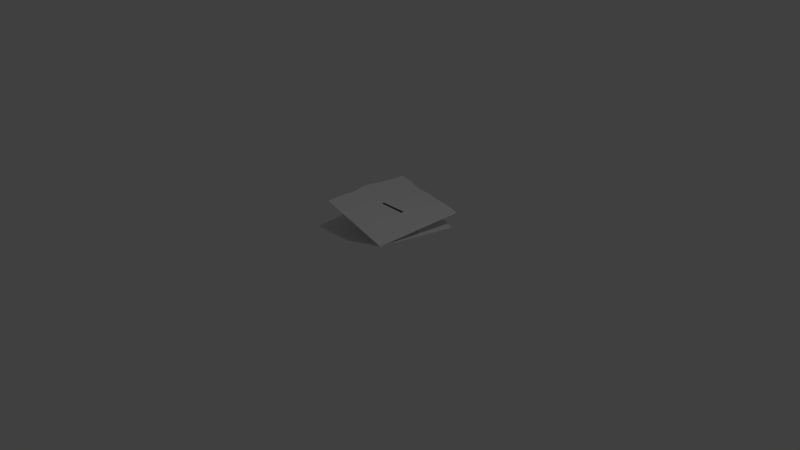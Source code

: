 # Source: map_item.blend  (saved by Blender 2.76.0; exported with 4.5.12 LTS)
import bpy
from mathutils import Matrix  # noqa: F401  (used for matrix-valued properties, if any)

bpy.ops.wm.read_factory_settings(use_empty=True)
scene = bpy.context.scene
scene.name = 'Scene'

# ---- collections
col_collection_1 = bpy.data.collections.new('Collection 1'); scene.collection.children.link(col_collection_1)

# ---- materials (node trees are filled in below, after node groups)
mat_material = bpy.data.materials.new('Material')
mat_material.alpha_threshold = 0.0
mat_material.use_transparent_shadow = False
mat_material.roughness = 0.5
mat_material.line_color = (0.0, 0.0, 0.0, 1.0)

# ---- material node trees

# ---- world
world_world = bpy.data.worlds.new('World'); scene.world = world_world
world_world.color = (0.05088, 0.05088, 0.05088)
world_world.use_sun_shadow = False
world_world.sun_shadow_jitter_overblur = 0.0
world_world.cycles.sampling_method = 'MANUAL'
world_world.cycles.sample_map_resolution = 256

# ---- cameras
cam_camera = bpy.data.cameras.new('Camera')
cam_camera.clip_end = 100.0
cam_camera.lens = 35.0
cam_camera.sensor_width = 32.0
cam_camera.sensor_height = 18.0
cam_camera.ortho_scale = 7.314
cam_camera.dof.focus_distance = 0.0
cam_camera.dof.aperture_fstop = 128.0

# ---- lights
light_lamp = bpy.data.lights.new('Lamp', 'POINT')
light_lamp.transmission_factor = 0.0
light_lamp.cutoff_distance = 30.0
light_lamp.energy = 100.0
light_lamp.shadow_buffer_clip_start = 1.001
light_lamp.shadow_soft_size = 0.1
light_lamp.shadow_maximum_resolution = 0.006
light_lamp.use_absolute_resolution = True
light_lamp.cycles.use_multiple_importance_sampling = False

# ---- meshes
me_cube = bpy.data.meshes.new('Cube')
me_cube.from_pydata([(-1.133, -0.0004632, 0.001619), (0.03741, 1.405, -0.1007), (-0.9072, 0.01643, 0.4497), (0.1113, 1.428, 0.1444), (-0.953, 1.428, 0.3751), (-1.086, 1.411, 0.0863), (-0.9775, 1.42, 0.294), (-1.086, 1.403, 0.171), (0.1108, 0.01643, 0.1428), (0.1113, 0.4873, 0.1444), (0.1113, 0.9577, 0.1444), (-1.086, 0.9408, 0.05753), (-1.086, 0.4704, 0.02877), (-0.9364, 0.4873, 0.4302), (-0.9642, 0.9577, 0.4085), (-0.5821, 0.01643, 0.3517), (-0.2357, 0.01643, 0.2473), (-0.5983, 1.39, 0.2982), (-0.2435, 1.428, 0.2213), (-0.3029, 1.448, 0.02421), (-0.6392, 1.415, 0.1624), (-0.5523, 0.6564, 0.3175), (-0.2682, 0.7495, 0.2413), (-0.5628, 0.697, 0.3153), (-0.2754, 0.7869, 0.2475), (-0.06242, 0.01643, 0.195), (-0.5428, -0.0004632, 0.001619), (0.07411, 0.7105, 0.02107), (0.1113, 1.193, 0.1444), (-1.086, 0.2352, 0.01438), (-0.5428, 1.425, 0.2189), (-0.9823, 0.7182, 0.3839), (-0.0661, 1.449, 0.1828), (-0.5428, 1.339, 0.04315), (-0.9489, 1.193, 0.3889), (-0.8101, 1.451, 0.2223), (-1.062, 0.7014, 0.08632), (0.1113, 0.2521, 0.1444), (0.1113, 0.7225, 0.1444), (-1.086, 1.176, 0.07192), (-1.043, 0.7056, 0.04315), (-0.9323, 0.2521, 0.4439), (-0.9875, 0.7225, 0.4305), (-0.5428, 0.4704, 0.01438), (-0.5428, 0.9408, 0.02877), (-0.07844, 0.6184, 0.1928), (-0.08204, 0.8723, 0.1959), (-0.7553, 0.01643, 0.4039), (-0.4089, 0.01643, 0.2995), (-0.7756, 1.428, 0.3366), (-0.4209, 1.428, 0.2597), (-0.1317, 1.407, -0.03488), (-0.472, 1.45, 0.09002), (-0.7443, 0.5719, 0.3738), (-0.4102, 0.703, 0.2794), (-0.7537, 0.8273, 0.359), (-0.4191, 0.742, 0.2814), (-0.2718, 0.7682, 0.2444), (-0.5575, 0.6767, 0.3164), (-0.2517, 0.3832, 0.245), (-0.567, 0.3367, 0.3354), (-0.2683, 0.7131, 0.1391), (-0.6106, 0.7156, 0.2571), (-0.2594, 1.108, 0.2344), (-0.5805, 1.063, 0.3067), (-0.42, 1.085, 0.2705), (-0.07407, 1.15, 0.1894), (-0.4395, 0.7144, 0.1981), (-0.09708, 0.7118, 0.08007), (-0.4093, 0.3599, 0.2902), (-0.0702, 0.3176, 0.1947), (-0.08024, 0.7454, 0.1944), (-0.749, 0.6996, 0.3664), (-0.7496, 0.2944, 0.3897), (-0.5428, 0.7056, 0.02158), (-0.5428, 0.2352, 0.007192), (-0.7818, 0.7169, 0.3161), (-0.5428, 1.176, 0.03596), (-0.5428, 0.6975, 0.1075), (-0.7647, 1.128, 0.3478)], [], [(79, 49, 4, 34), (78, 26, 8, 27), (77, 28, 3, 33), (76, 47, 2, 31), (75, 43, 9, 37), (74, 44, 10, 38), (73, 53, 13, 41), (72, 55, 14, 42), (71, 46, 24, 57), (70, 45, 22, 59), (69, 54, 21, 60), (68, 25, 16, 61), (67, 62, 15, 48), (66, 32, 18, 63), (65, 50, 17, 64), (63, 18, 50, 65), (24, 63, 65, 56), (56, 65, 64, 23), (28, 3, 32, 66), (10, 28, 66, 46), (46, 66, 63, 24), (61, 67, 48, 16), (19, 52, 67, 61), (52, 20, 62, 67), (27, 68, 25, 8), (1, 51, 68, 27), (51, 19, 61, 68), (59, 22, 54, 69), (16, 59, 69, 48), (48, 69, 60, 15), (37, 9, 45, 70), (8, 37, 70, 25), (25, 70, 59, 16), (38, 10, 46, 71), (9, 38, 71, 45), (45, 71, 57, 22), (58, 23, 55, 72), (21, 58, 72, 53), (53, 72, 42, 13), (60, 21, 53, 73), (15, 60, 73, 47), (47, 73, 41, 2), (40, 11, 44, 74), (12, 40, 74, 43), (43, 74, 38, 9), (29, 12, 43, 75), (0, 29, 75, 26), (26, 75, 37, 8), (62, 76, 47, 15), (20, 35, 76, 62), (35, 6, 31, 76), (39, 77, 33, 5), (11, 39, 77, 44), (44, 77, 28, 10), (36, 0, 26, 78), (7, 36, 78, 30), (30, 78, 27, 1), (64, 17, 49, 79), (23, 64, 79, 55), (55, 79, 34, 14)])
_uv = me_cube.uv_layers.new(name='UVMap')
_uv.uv.foreach_set('vector', [0.8928, 0.892, 0.8944, 0.9963, 0.9746, 0.9972, 0.9758, 0.9155, 0.2656, 0.2552, 0.2614, 0.4999, 0.5016, 0.5023, 0.5057, 0.2575, 0.2549, 0.9081, 0.4948, 0.9103, 0.4935, 0.9919, 0.254, 0.9647, 0.9063, 0.2617, 0.902, 0.5063, 0.9722, 0.507, 1.0, 0.2626, 0.2601, 0.5815, 0.2588, 0.6632, 0.4989, 0.6655, 0.5003, 0.5839, 0.2575, 0.7448, 0.2562, 0.8265, 0.4962, 0.8287, 0.4976, 0.7471, 0.8962, 0.6026, 0.8905, 0.6989, 0.9796, 0.6705, 0.9808, 0.5888, 0.8909, 0.7433, 0.8912, 0.7877, 0.9861, 0.8339, 1.0, 0.7524, 0.585, 0.756, 0.5852, 0.8, 0.6743, 0.7713, 0.6725, 0.7648, 0.5832, 0.6075, 0.5848, 0.7119, 0.6707, 0.7583, 0.6662, 0.6311, 0.7389, 0.6238, 0.736, 0.7429, 0.8014, 0.7274, 0.8117, 0.6164, 0.5858, 0.2583, 0.5817, 0.5031, 0.6618, 0.5039, 0.6659, 0.2592, 0.7461, 0.26, 0.8262, 0.2608, 0.8219, 0.5055, 0.7418, 0.5047, 0.5795, 0.8964, 0.5736, 1.0, 0.6539, 0.9937, 0.6641, 0.8825, 0.7369, 0.8755, 0.734, 0.9946, 0.8144, 0.9823, 0.8098, 0.8685, 0.6641, 0.8825, 0.6539, 0.9937, 0.734, 0.9946, 0.7369, 0.8755, 0.6743, 0.7713, 0.6641, 0.8825, 0.7369, 0.8755, 0.7398, 0.7564, 0.7398, 0.7564, 0.7369, 0.8755, 0.8098, 0.8685, 0.8054, 0.7415, 0.4948, 0.9103, 0.4935, 0.9919, 0.5736, 1.0, 0.5795, 0.8964, 0.4962, 0.8287, 0.4948, 0.9103, 0.5795, 0.8964, 0.5852, 0.8, 0.5852, 0.8, 0.5795, 0.8964, 0.6641, 0.8825, 0.6743, 0.7713, 0.6659, 0.2592, 0.7461, 0.26, 0.7418, 0.5047, 0.6618, 0.5039, 0.6703, 0.0009798, 0.7505, 0.001922, 0.7461, 0.26, 0.6659, 0.2592, 0.7505, 0.001922, 0.8305, 0.01615, 0.8262, 0.2608, 0.7461, 0.26, 0.5057, 0.2575, 0.5858, 0.2583, 0.5817, 0.5031, 0.5016, 0.5023, 0.5097, 0.01266, 0.5899, 0.01353, 0.5858, 0.2583, 0.5057, 0.2575, 0.5899, 0.01353, 0.6703, 0.0009798, 0.6659, 0.2592, 0.5858, 0.2583, 0.6662, 0.6311, 0.6707, 0.7583, 0.736, 0.7429, 0.7389, 0.6238, 0.6618, 0.5039, 0.6662, 0.6311, 0.7389, 0.6238, 0.7418, 0.5047, 0.7418, 0.5047, 0.7389, 0.6238, 0.8117, 0.6164, 0.8219, 0.5055, 0.5003, 0.5839, 0.4989, 0.6655, 0.5848, 0.7119, 0.5832, 0.6075, 0.5016, 0.5023, 0.5003, 0.5839, 0.5832, 0.6075, 0.5817, 0.5031, 0.5817, 0.5031, 0.5832, 0.6075, 0.6662, 0.6311, 0.6618, 0.5039, 0.4976, 0.7471, 0.4962, 0.8287, 0.5852, 0.8, 0.585, 0.756, 0.4989, 0.6655, 0.4976, 0.7471, 0.585, 0.756, 0.5848, 0.7119, 0.5848, 0.7119, 0.585, 0.756, 0.6725, 0.7648, 0.6707, 0.7583, 0.8034, 0.7345, 0.8054, 0.7415, 0.8912, 0.7877, 0.8909, 0.7433, 0.8014, 0.7274, 0.8034, 0.7345, 0.8909, 0.7433, 0.8905, 0.6989, 0.8905, 0.6989, 0.8909, 0.7433, 1.0, 0.7524, 0.9796, 0.6705, 0.8117, 0.6164, 0.8014, 0.7274, 0.8905, 0.6989, 0.8962, 0.6026, 0.8219, 0.5055, 0.8117, 0.6164, 0.8962, 0.6026, 0.902, 0.5063, 0.902, 0.5063, 0.8962, 0.6026, 0.9808, 0.5888, 0.9722, 0.507, 0.03642, 0.7427, 0.01622, 0.8242, 0.2562, 0.8265, 0.2575, 0.7448, 0.0187, 0.6609, 0.03642, 0.7427, 0.2575, 0.7448, 0.2588, 0.6632, 0.2588, 0.6632, 0.2575, 0.7448, 0.4976, 0.7471, 0.4989, 0.6655, 0.01994, 0.5792, 0.0187, 0.6609, 0.2588, 0.6632, 0.2601, 0.5815, 0.0, 0.4973, 0.01994, 0.5792, 0.2601, 0.5815, 0.2614, 0.4999, 0.2614, 0.4999, 0.2601, 0.5815, 0.5003, 0.5839, 0.5016, 0.5023, 0.8262, 0.2608, 0.9063, 0.2617, 0.902, 0.5063, 0.8219, 0.5055, 0.8305, 0.01615, 0.9109, 0.005104, 0.9063, 0.2617, 0.8262, 0.2608, 0.9109, 0.005104, 0.9909, 0.0179, 1.0, 0.2626, 0.9063, 0.2617, 0.01498, 0.9059, 0.2549, 0.9081, 0.254, 0.9647, 0.01373, 0.9876, 0.01622, 0.8242, 0.01498, 0.9059, 0.2549, 0.9081, 0.2562, 0.8265, 0.2562, 0.8265, 0.2549, 0.9081, 0.4948, 0.9103, 0.4962, 0.8287, 0.03623, 0.253, 0.0, 0.4973, 0.2614, 0.4999, 0.2656, 0.2552, 0.02999, 0.008293, 0.03623, 0.253, 0.2656, 0.2552, 0.27, 0.0, 0.27, 0.0, 0.2656, 0.2552, 0.5057, 0.2575, 0.5097, 0.01266, 0.8098, 0.8685, 0.8144, 0.9823, 0.8944, 0.9963, 0.8928, 0.892, 0.8054, 0.7415, 0.8098, 0.8685, 0.8928, 0.892, 0.8912, 0.7877, 0.8912, 0.7877, 0.8928, 0.892, 0.9758, 0.9155, 0.9861, 0.8339])
me_cube.materials.append(mat_material)
me_cube.use_remesh_preserve_volume = False
me_cube.use_remesh_preserve_attributes = False
me_cube.use_mirror_vertex_groups = False
me_cube.update()

# ---- objects
ob_cube = bpy.data.objects.new('Cube', me_cube)
ob_lamp = bpy.data.objects.new('Lamp', light_lamp)
ob_camera = bpy.data.objects.new('Camera', cam_camera)

# ---- transforms, parenting, visibility, modifiers, constraints
ob_cube.location = (0.0, 0.0, 0.0)
ob_cube.lock_rotations_4d = False
ob_cube.empty_display_type = 'ARROWS'
ob_cube.lineart.crease_threshold = 0.0
ob_lamp.location = (4.076, 1.005, 5.904)
ob_lamp.rotation_euler = (0.6503, 0.05522, 1.866)
ob_lamp.lock_rotations_4d = False
ob_lamp.empty_display_type = 'ARROWS'
ob_lamp.color = (0.0, 0.0, 0.0, 0.0)
ob_lamp.lineart.crease_threshold = 0.0
ob_camera.location = (7.481, -6.508, 5.344)
ob_camera.rotation_euler = (1.109, 0.01082, 0.8149)
ob_camera.lock_rotations_4d = False
ob_camera.empty_display_type = 'ARROWS'
ob_camera.color = (0.0, 0.0, 0.0, 0.0)
ob_camera.display_type = 'WIRE'
ob_camera.lineart.crease_threshold = 0.0

# ---- collection membership
col_collection_1.objects.link(ob_cube)
col_collection_1.objects.link(ob_lamp)
col_collection_1.objects.link(ob_camera)

# ---- scene / render settings (as saved in the file)
scene.camera = ob_camera
scene.frame_start = 1; scene.frame_end = 250; scene.frame_set(1)
scene.render.engine = 'BLENDER_EEVEE_NEXT'
scene.render.resolution_percentage = 50
scene.render.dither_intensity = 0.0
scene.cycles.use_denoising = False
scene.cycles.samples = 10
scene.cycles.sampling_pattern = 'TABULATED_SOBOL'
scene.cycles.light_sampling_threshold = 0.0
scene.cycles.use_adaptive_sampling = False
scene.cycles.use_light_tree = False
scene.cycles.blur_glossy = 0.0
scene.cycles.pixel_filter_type = 'GAUSSIAN'
scene.cycles.sample_clamp_indirect = 0.0
scene.view_settings.view_transform = 'Standard'
bpy.context.view_layer.update()
